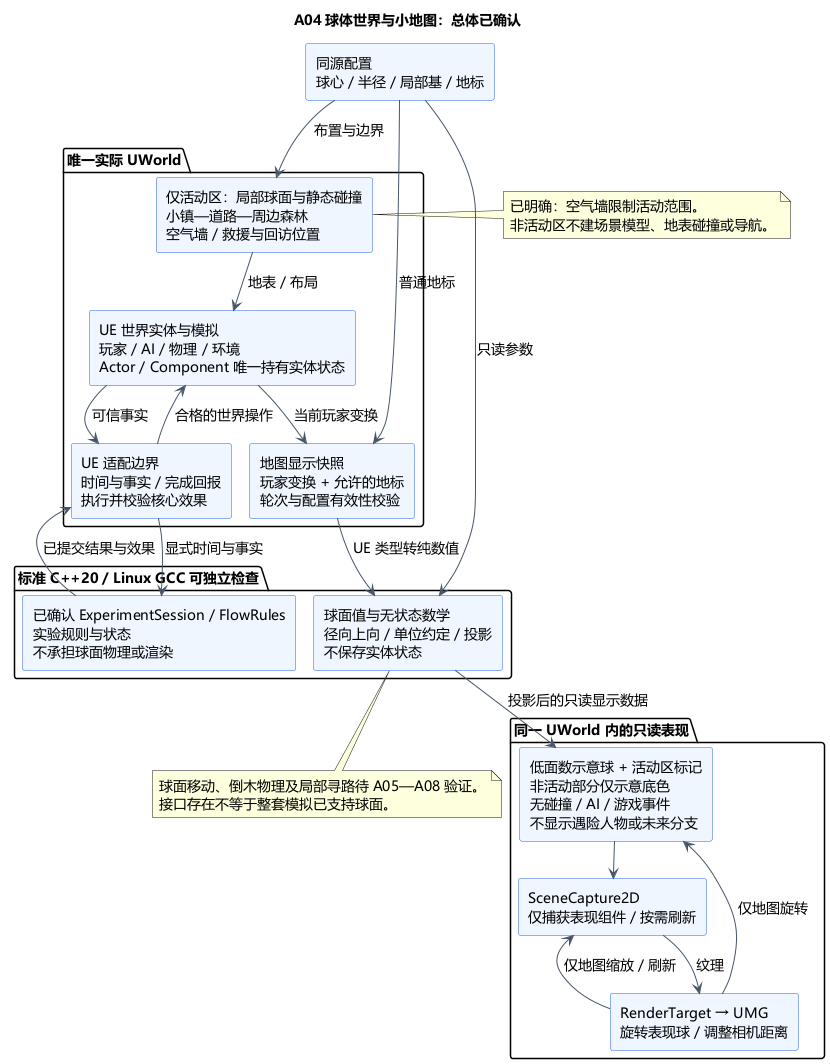

The diagram above was rendered by PlantUML. Its source (embedded in the PNG):
@startuml A04-spherical-world
!pragma layout smetana
title A04 球体世界与小地图：总体已确认
skinparam defaultFontName Microsoft YaHei
skinparam defaultFontSize 14
skinparam shadowing false
skinparam componentStyle rectangle
skinparam componentBackgroundColor #EFF6FF
skinparam componentBorderColor #2563EB
skinparam ArrowColor #475569
top to bottom direction

component "同源配置\n球心 / 半径 / 局部基 / 地标" as Config
package "唯一实际 UWorld" {
  component "仅活动区：局部球面与静态碰撞\n小镇—道路—周边森林\n空气墙 / 救援与回访位置" as World
  component "UE 世界实体与模拟\n玩家 / AI / 物理 / 环境\nActor / Component 唯一持有实体状态" as Sim
  component "UE 适配边界\n时间与事实 / 完成回报\n执行并校验核心效果" as Adapter
  component "地图显示快照\n玩家变换 + 允许的地标\n轮次与配置有效性校验" as Snapshot
}
package "标准 C++20 / Linux GCC 可独立检查" {
  component "球面值与无状态数学\n径向上向 / 单位约定 / 投影\n不保存实体状态" as Math
  component "已确认 ExperimentSession / FlowRules\n实验规则与状态\n不承担球面物理或渲染" as Rules
}
package "同一 UWorld 内的只读表现" {
  component "低面数示意球 + 活动区标记\n非活动部分仅示意底色\n无碰撞 / AI / 游戏事件\n不显示遇险人物或未来分支" as Globe
  component "SceneCapture2D\n仅捕获表现组件 / 按需刷新" as Capture
  component "RenderTarget → UMG\n旋转表现球 / 调整相机距离" as UI
}

Config --> World : 布置与边界
Config --> Math : 只读参数
World --> Sim : 地表 / 布局
Sim --> Adapter : 可信事实
Adapter --> Rules : 显式时间与事实
Rules --> Adapter : 已提交结果与效果
Adapter --> Sim : 合格的世界操作
Sim --> Snapshot : 当前玩家变换
Config --> Snapshot : 普通地标
Snapshot --> Math : UE 类型转纯数值
Math --> Globe : 投影后的只读显示数据
Globe --> Capture
Capture --> UI : 纹理
UI --> Globe : 仅地图旋转
UI --> Capture : 仅地图缩放 / 刷新

note left of World
已明确：空气墙限制活动范围。
非活动区不建场景模型、地表碰撞或导航。
end note

note bottom of Math
球面移动、倒木物理及局部寻路待 A05—A08 验证。
接口存在不等于整套模拟已支持球面。
end note
@enduml